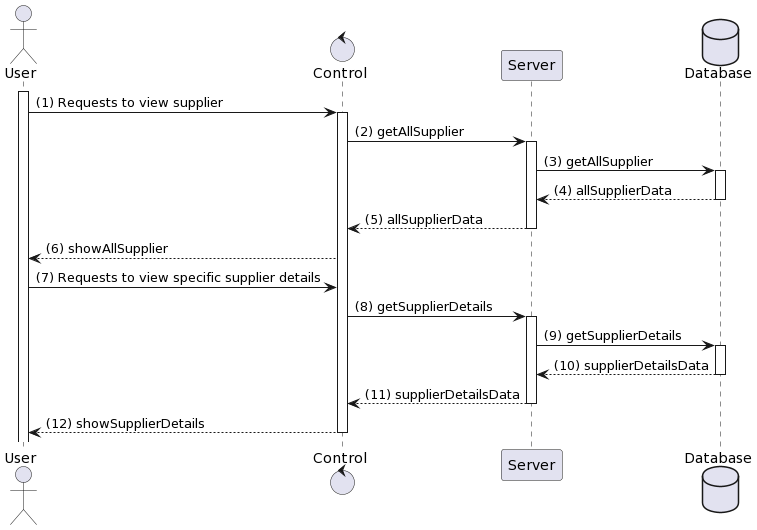

The diagram above was rendered by PlantUML. Its source (embedded in the PNG):
@startuml
actor User
control "Control" as C
participant "Server" as S
database Database

activate User
User -> C: (1) Requests to view supplier
activate C
C -> S: (2) getAllSupplier
activate S
S -> Database: (3) getAllSupplier
activate Database
Database --> S: (4) allSupplierData
deactivate Database
S --> C: (5) allSupplierData
deactivate S
C --> User: (6) showAllSupplier
User -> C: (7) Requests to view specific supplier details
C -> S: (8) getSupplierDetails
activate S
S -> Database: (9) getSupplierDetails
activate Database
Database --> S: (10) supplierDetailsData
deactivate Database
S --> C: (11) supplierDetailsData
deactivate S
C --> User: (12) showSupplierDetails
deactivate C
@enduml